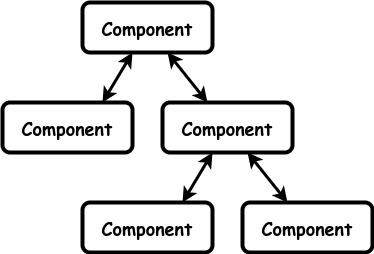

The diagram above was exported from draw.io. Its source (the exported page's mxGraphModel, read from the mxfile embedded in the PNG):
<mxGraphModel dx="1434" dy="723" grid="1" gridSize="10" guides="1" tooltips="1" connect="1" arrows="1" fold="1" page="1" pageScale="1" pageWidth="850" pageHeight="1100" math="0" shadow="0">
  <root>
    <mxCell id="0" />
    <mxCell id="1" parent="0" />
    <mxCell id="KaehZOqBwADOkq5ujnI8-7" value="&lt;b style=&quot;font-size: 18px;&quot;&gt;Component&lt;br&gt;&lt;/b&gt;" style="rounded=1;whiteSpace=wrap;html=1;strokeWidth=4;fontFamily=Comic Sans MS;fontSize=18;" vertex="1" parent="1">
      <mxGeometry x="520" y="80" width="130" height="50" as="geometry" />
    </mxCell>
    <mxCell id="KaehZOqBwADOkq5ujnI8-17" value="" style="endArrow=classic;startArrow=classic;html=1;rounded=0;strokeWidth=3;endFill=1;" edge="1" parent="1" target="KaehZOqBwADOkq5ujnI8-7">
      <mxGeometry width="50" height="50" relative="1" as="geometry">
        <mxPoint x="540" y="180" as="sourcePoint" />
        <mxPoint x="660" y="150" as="targetPoint" />
      </mxGeometry>
    </mxCell>
    <mxCell id="KaehZOqBwADOkq5ujnI8-18" value="&lt;b style=&quot;font-size: 18px;&quot;&gt;Component&lt;br&gt;&lt;/b&gt;" style="rounded=1;whiteSpace=wrap;html=1;strokeWidth=4;fontFamily=Comic Sans MS;fontSize=18;" vertex="1" parent="1">
      <mxGeometry x="440" y="180" width="130" height="50" as="geometry" />
    </mxCell>
    <mxCell id="KaehZOqBwADOkq5ujnI8-19" value="&lt;b style=&quot;font-size: 18px;&quot;&gt;Component&lt;br&gt;&lt;/b&gt;" style="rounded=1;whiteSpace=wrap;html=1;strokeWidth=4;fontFamily=Comic Sans MS;fontSize=18;" vertex="1" parent="1">
      <mxGeometry x="600" y="180" width="130" height="50" as="geometry" />
    </mxCell>
    <mxCell id="KaehZOqBwADOkq5ujnI8-20" value="" style="endArrow=classic;startArrow=classic;html=1;rounded=0;strokeWidth=3;endFill=1;" edge="1" parent="1" source="KaehZOqBwADOkq5ujnI8-19" target="KaehZOqBwADOkq5ujnI8-7">
      <mxGeometry width="50" height="50" relative="1" as="geometry">
        <mxPoint x="550" y="190" as="sourcePoint" />
        <mxPoint x="580" y="140" as="targetPoint" />
      </mxGeometry>
    </mxCell>
    <mxCell id="KaehZOqBwADOkq5ujnI8-21" value="" style="endArrow=classic;startArrow=classic;html=1;rounded=0;strokeWidth=3;endFill=1;" edge="1" parent="1" target="KaehZOqBwADOkq5ujnI8-19">
      <mxGeometry width="50" height="50" relative="1" as="geometry">
        <mxPoint x="620" y="280" as="sourcePoint" />
        <mxPoint x="650" y="230" as="targetPoint" />
      </mxGeometry>
    </mxCell>
    <mxCell id="KaehZOqBwADOkq5ujnI8-22" value="&lt;b style=&quot;font-size: 18px;&quot;&gt;Component&lt;br&gt;&lt;/b&gt;" style="rounded=1;whiteSpace=wrap;html=1;strokeWidth=4;fontFamily=Comic Sans MS;fontSize=18;" vertex="1" parent="1">
      <mxGeometry x="520" y="280" width="130" height="50" as="geometry" />
    </mxCell>
    <mxCell id="KaehZOqBwADOkq5ujnI8-23" value="&lt;b style=&quot;font-size: 18px;&quot;&gt;Component&lt;br&gt;&lt;/b&gt;" style="rounded=1;whiteSpace=wrap;html=1;strokeWidth=4;fontFamily=Comic Sans MS;fontSize=18;" vertex="1" parent="1">
      <mxGeometry x="680" y="280" width="130" height="50" as="geometry" />
    </mxCell>
    <mxCell id="KaehZOqBwADOkq5ujnI8-24" value="" style="endArrow=classic;startArrow=classic;html=1;rounded=0;strokeWidth=3;endFill=1;" edge="1" parent="1" source="KaehZOqBwADOkq5ujnI8-23" target="KaehZOqBwADOkq5ujnI8-19">
      <mxGeometry width="50" height="50" relative="1" as="geometry">
        <mxPoint x="630" y="290" as="sourcePoint" />
        <mxPoint x="685" y="230" as="targetPoint" />
      </mxGeometry>
    </mxCell>
  </root>
</mxGraphModel>